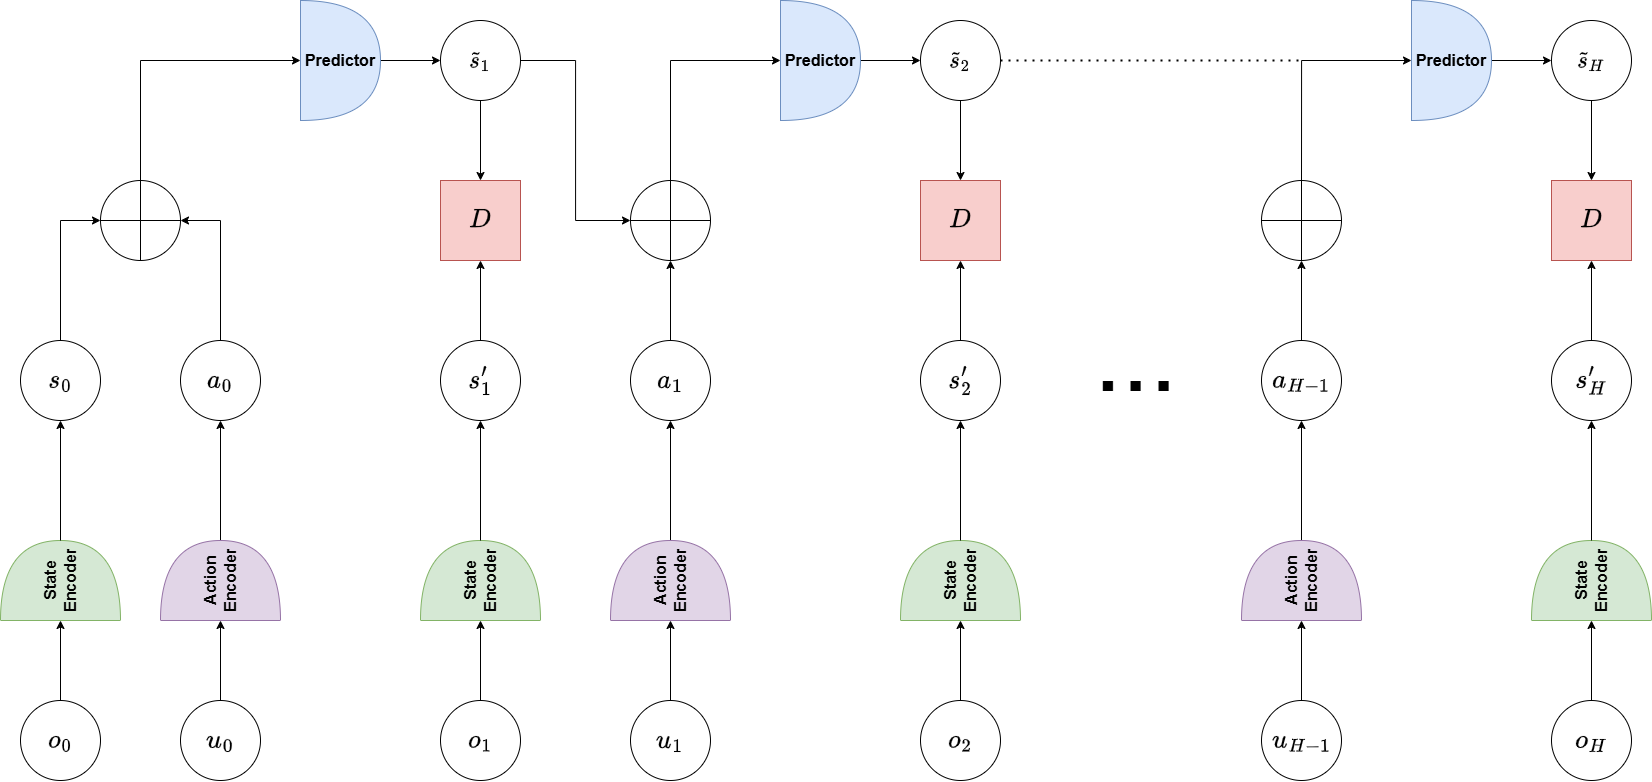

The diagram above was exported from draw.io. Its source (the exported page's mxGraphModel, read from the mxfile embedded in the PNG):
<mxGraphModel dx="2194" dy="2364" grid="1" gridSize="10" guides="1" tooltips="1" connect="1" arrows="1" fold="1" page="1" pageScale="1" pageWidth="827" pageHeight="1169" math="1" shadow="0">
  <root>
    <mxCell id="0" />
    <mxCell id="1" parent="0" />
    <mxCell id="5Ko00CEK4bUz8uw8Rv6u-1" value="&lt;font style=&quot;font-size: 23px;&quot;&gt;$$o_0$$&lt;/font&gt;" style="ellipse;whiteSpace=wrap;html=1;aspect=fixed;" parent="1" vertex="1">
      <mxGeometry x="40" y="480" width="80" height="80" as="geometry" />
    </mxCell>
    <mxCell id="5Ko00CEK4bUz8uw8Rv6u-3" value="" style="endArrow=classic;html=1;rounded=0;exitX=0.5;exitY=0;exitDx=0;exitDy=0;" parent="1" source="5Ko00CEK4bUz8uw8Rv6u-1" edge="1">
      <mxGeometry width="50" height="50" relative="1" as="geometry">
        <mxPoint x="390" y="400" as="sourcePoint" />
        <mxPoint x="80" y="400" as="targetPoint" />
      </mxGeometry>
    </mxCell>
    <mxCell id="5Ko00CEK4bUz8uw8Rv6u-4" value="&lt;font style=&quot;font-size: 16px;&quot;&gt;&lt;b&gt;State Encoder&lt;/b&gt;&lt;/font&gt;" style="shape=or;whiteSpace=wrap;html=1;rotation=-90;fillColor=#d5e8d4;strokeColor=#82b366;" parent="1" vertex="1">
      <mxGeometry x="40" y="300" width="80" height="120" as="geometry" />
    </mxCell>
    <mxCell id="5Ko00CEK4bUz8uw8Rv6u-5" value="" style="endArrow=classic;html=1;rounded=0;exitX=1;exitY=0.5;exitDx=0;exitDy=0;exitPerimeter=0;" parent="1" source="5Ko00CEK4bUz8uw8Rv6u-4" edge="1">
      <mxGeometry width="50" height="50" relative="1" as="geometry">
        <mxPoint x="90" y="490" as="sourcePoint" />
        <mxPoint x="80" y="200" as="targetPoint" />
      </mxGeometry>
    </mxCell>
    <mxCell id="5Ko00CEK4bUz8uw8Rv6u-14" style="edgeStyle=orthogonalEdgeStyle;rounded=0;orthogonalLoop=1;jettySize=auto;html=1;entryX=0;entryY=0.5;entryDx=0;entryDy=0;" parent="1" source="5Ko00CEK4bUz8uw8Rv6u-6" target="5Ko00CEK4bUz8uw8Rv6u-13" edge="1">
      <mxGeometry relative="1" as="geometry" />
    </mxCell>
    <mxCell id="5Ko00CEK4bUz8uw8Rv6u-6" value="&lt;font style=&quot;font-size: 23px;&quot;&gt;$$s_0$$&lt;/font&gt;" style="ellipse;whiteSpace=wrap;html=1;aspect=fixed;" parent="1" vertex="1">
      <mxGeometry x="40" y="120" width="80" height="80" as="geometry" />
    </mxCell>
    <mxCell id="5Ko00CEK4bUz8uw8Rv6u-9" value="" style="edgeStyle=orthogonalEdgeStyle;rounded=0;orthogonalLoop=1;jettySize=auto;html=1;" parent="1" source="5Ko00CEK4bUz8uw8Rv6u-7" target="5Ko00CEK4bUz8uw8Rv6u-8" edge="1">
      <mxGeometry relative="1" as="geometry" />
    </mxCell>
    <mxCell id="5Ko00CEK4bUz8uw8Rv6u-7" value="&lt;font style=&quot;font-size: 23px;&quot;&gt;$$u_0$$&lt;/font&gt;" style="ellipse;whiteSpace=wrap;html=1;aspect=fixed;" parent="1" vertex="1">
      <mxGeometry x="200" y="480" width="80" height="80" as="geometry" />
    </mxCell>
    <mxCell id="5Ko00CEK4bUz8uw8Rv6u-11" value="" style="edgeStyle=orthogonalEdgeStyle;rounded=0;orthogonalLoop=1;jettySize=auto;html=1;" parent="1" source="5Ko00CEK4bUz8uw8Rv6u-8" target="5Ko00CEK4bUz8uw8Rv6u-10" edge="1">
      <mxGeometry relative="1" as="geometry" />
    </mxCell>
    <mxCell id="5Ko00CEK4bUz8uw8Rv6u-8" value="&lt;span style=&quot;font-size: 16px;&quot;&gt;&lt;b&gt;Action Encoder&lt;/b&gt;&lt;/span&gt;" style="shape=or;whiteSpace=wrap;html=1;rotation=-90;fillColor=#e1d5e7;strokeColor=#9673a6;" parent="1" vertex="1">
      <mxGeometry x="200" y="300" width="80" height="120" as="geometry" />
    </mxCell>
    <mxCell id="5Ko00CEK4bUz8uw8Rv6u-15" style="edgeStyle=orthogonalEdgeStyle;rounded=0;orthogonalLoop=1;jettySize=auto;html=1;entryX=1;entryY=0.5;entryDx=0;entryDy=0;" parent="1" source="5Ko00CEK4bUz8uw8Rv6u-10" target="5Ko00CEK4bUz8uw8Rv6u-13" edge="1">
      <mxGeometry relative="1" as="geometry" />
    </mxCell>
    <mxCell id="5Ko00CEK4bUz8uw8Rv6u-10" value="&lt;font style=&quot;font-size: 23px;&quot;&gt;$$a_0$$&lt;/font&gt;" style="ellipse;whiteSpace=wrap;html=1;aspect=fixed;" parent="1" vertex="1">
      <mxGeometry x="200" y="120" width="80" height="80" as="geometry" />
    </mxCell>
    <mxCell id="5Ko00CEK4bUz8uw8Rv6u-17" style="edgeStyle=orthogonalEdgeStyle;rounded=0;orthogonalLoop=1;jettySize=auto;html=1;entryX=0;entryY=0.5;entryDx=0;entryDy=0;entryPerimeter=0;exitX=0.5;exitY=0;exitDx=0;exitDy=0;" parent="1" source="5Ko00CEK4bUz8uw8Rv6u-13" target="5Ko00CEK4bUz8uw8Rv6u-16" edge="1">
      <mxGeometry relative="1" as="geometry">
        <mxPoint x="160" y="-140" as="targetPoint" />
        <mxPoint x="160" y="-40" as="sourcePoint" />
        <Array as="points">
          <mxPoint x="160" y="-160" />
        </Array>
      </mxGeometry>
    </mxCell>
    <mxCell id="5Ko00CEK4bUz8uw8Rv6u-13" value="" style="shape=orEllipse;perimeter=ellipsePerimeter;whiteSpace=wrap;html=1;backgroundOutline=1;" parent="1" vertex="1">
      <mxGeometry x="120" y="-40" width="80" height="80" as="geometry" />
    </mxCell>
    <mxCell id="5Ko00CEK4bUz8uw8Rv6u-49" value="" style="edgeStyle=orthogonalEdgeStyle;rounded=0;orthogonalLoop=1;jettySize=auto;html=1;" parent="1" source="5Ko00CEK4bUz8uw8Rv6u-16" target="5Ko00CEK4bUz8uw8Rv6u-44" edge="1">
      <mxGeometry relative="1" as="geometry" />
    </mxCell>
    <mxCell id="5Ko00CEK4bUz8uw8Rv6u-16" value="&lt;font style=&quot;font-size: 16px;&quot;&gt;&lt;b&gt;Predictor&lt;/b&gt;&lt;/font&gt;" style="shape=or;whiteSpace=wrap;html=1;rotation=0;fillColor=#dae8fc;strokeColor=#6c8ebf;" parent="1" vertex="1">
      <mxGeometry x="320" y="-220" width="80" height="120" as="geometry" />
    </mxCell>
    <mxCell id="5Ko00CEK4bUz8uw8Rv6u-61" value="" style="edgeStyle=orthogonalEdgeStyle;rounded=0;orthogonalLoop=1;jettySize=auto;html=1;" parent="1" source="5Ko00CEK4bUz8uw8Rv6u-44" target="5Ko00CEK4bUz8uw8Rv6u-60" edge="1">
      <mxGeometry relative="1" as="geometry" />
    </mxCell>
    <mxCell id="5Ko00CEK4bUz8uw8Rv6u-71" style="edgeStyle=orthogonalEdgeStyle;rounded=0;orthogonalLoop=1;jettySize=auto;html=1;entryX=0;entryY=0.5;entryDx=0;entryDy=0;" parent="1" source="5Ko00CEK4bUz8uw8Rv6u-44" target="5Ko00CEK4bUz8uw8Rv6u-68" edge="1">
      <mxGeometry relative="1" as="geometry" />
    </mxCell>
    <mxCell id="5Ko00CEK4bUz8uw8Rv6u-44" value="&lt;font style=&quot;font-size: 20px;&quot;&gt;$$\tilde s_1$$&lt;/font&gt;" style="ellipse;whiteSpace=wrap;html=1;aspect=fixed;" parent="1" vertex="1">
      <mxGeometry x="460" y="-200" width="80" height="80" as="geometry" />
    </mxCell>
    <mxCell id="5Ko00CEK4bUz8uw8Rv6u-55" value="&lt;font style=&quot;font-size: 23px;&quot;&gt;$$o_1$$&lt;/font&gt;" style="ellipse;whiteSpace=wrap;html=1;aspect=fixed;" parent="1" vertex="1">
      <mxGeometry x="460" y="480" width="80" height="80" as="geometry" />
    </mxCell>
    <mxCell id="5Ko00CEK4bUz8uw8Rv6u-56" value="" style="endArrow=classic;html=1;rounded=0;exitX=0.5;exitY=0;exitDx=0;exitDy=0;" parent="1" source="5Ko00CEK4bUz8uw8Rv6u-55" edge="1">
      <mxGeometry width="50" height="50" relative="1" as="geometry">
        <mxPoint x="810" y="400" as="sourcePoint" />
        <mxPoint x="500" y="400" as="targetPoint" />
      </mxGeometry>
    </mxCell>
    <mxCell id="5Ko00CEK4bUz8uw8Rv6u-57" value="&lt;span style=&quot;font-size: 16px;&quot;&gt;&lt;b&gt;State Encoder&lt;/b&gt;&lt;/span&gt;" style="shape=or;whiteSpace=wrap;html=1;rotation=-90;fillColor=#d5e8d4;strokeColor=#82b366;" parent="1" vertex="1">
      <mxGeometry x="460" y="300" width="80" height="120" as="geometry" />
    </mxCell>
    <mxCell id="5Ko00CEK4bUz8uw8Rv6u-58" value="" style="endArrow=classic;html=1;rounded=0;exitX=1;exitY=0.5;exitDx=0;exitDy=0;exitPerimeter=0;" parent="1" source="5Ko00CEK4bUz8uw8Rv6u-57" edge="1">
      <mxGeometry width="50" height="50" relative="1" as="geometry">
        <mxPoint x="510" y="490" as="sourcePoint" />
        <mxPoint x="500" y="200" as="targetPoint" />
      </mxGeometry>
    </mxCell>
    <mxCell id="5Ko00CEK4bUz8uw8Rv6u-62" value="" style="edgeStyle=orthogonalEdgeStyle;rounded=0;orthogonalLoop=1;jettySize=auto;html=1;" parent="1" source="5Ko00CEK4bUz8uw8Rv6u-59" target="5Ko00CEK4bUz8uw8Rv6u-60" edge="1">
      <mxGeometry relative="1" as="geometry" />
    </mxCell>
    <mxCell id="5Ko00CEK4bUz8uw8Rv6u-59" value="&lt;font style=&quot;font-size: 23px;&quot;&gt;$$s_1^{\prime}$$&lt;/font&gt;" style="ellipse;whiteSpace=wrap;html=1;aspect=fixed;" parent="1" vertex="1">
      <mxGeometry x="460" y="120" width="80" height="80" as="geometry" />
    </mxCell>
    <mxCell id="5Ko00CEK4bUz8uw8Rv6u-60" value="&lt;font style=&quot;font-size: 23px;&quot;&gt;$$D$$&lt;/font&gt;" style="whiteSpace=wrap;html=1;aspect=fixed;fillColor=#f8cecc;strokeColor=#b85450;" parent="1" vertex="1">
      <mxGeometry x="460" y="-40" width="80" height="80" as="geometry" />
    </mxCell>
    <mxCell id="5Ko00CEK4bUz8uw8Rv6u-63" value="" style="edgeStyle=orthogonalEdgeStyle;rounded=0;orthogonalLoop=1;jettySize=auto;html=1;" parent="1" source="5Ko00CEK4bUz8uw8Rv6u-64" target="5Ko00CEK4bUz8uw8Rv6u-66" edge="1">
      <mxGeometry relative="1" as="geometry" />
    </mxCell>
    <mxCell id="5Ko00CEK4bUz8uw8Rv6u-64" value="&lt;font style=&quot;font-size: 23px;&quot;&gt;$$u_1$$&lt;/font&gt;" style="ellipse;whiteSpace=wrap;html=1;aspect=fixed;" parent="1" vertex="1">
      <mxGeometry x="650" y="480" width="80" height="80" as="geometry" />
    </mxCell>
    <mxCell id="5Ko00CEK4bUz8uw8Rv6u-65" value="" style="edgeStyle=orthogonalEdgeStyle;rounded=0;orthogonalLoop=1;jettySize=auto;html=1;" parent="1" source="5Ko00CEK4bUz8uw8Rv6u-66" target="5Ko00CEK4bUz8uw8Rv6u-67" edge="1">
      <mxGeometry relative="1" as="geometry" />
    </mxCell>
    <mxCell id="5Ko00CEK4bUz8uw8Rv6u-66" value="&lt;span style=&quot;font-size: 16px;&quot;&gt;&lt;b&gt;Action Encoder&lt;/b&gt;&lt;/span&gt;" style="shape=or;whiteSpace=wrap;html=1;rotation=-90;fillColor=#e1d5e7;strokeColor=#9673a6;" parent="1" vertex="1">
      <mxGeometry x="650" y="300" width="80" height="120" as="geometry" />
    </mxCell>
    <mxCell id="5Ko00CEK4bUz8uw8Rv6u-69" value="" style="edgeStyle=orthogonalEdgeStyle;rounded=0;orthogonalLoop=1;jettySize=auto;html=1;" parent="1" source="5Ko00CEK4bUz8uw8Rv6u-67" target="5Ko00CEK4bUz8uw8Rv6u-68" edge="1">
      <mxGeometry relative="1" as="geometry" />
    </mxCell>
    <mxCell id="5Ko00CEK4bUz8uw8Rv6u-67" value="&lt;font style=&quot;font-size: 23px;&quot;&gt;$$a_1$$&lt;/font&gt;" style="ellipse;whiteSpace=wrap;html=1;aspect=fixed;" parent="1" vertex="1">
      <mxGeometry x="650" y="120" width="80" height="80" as="geometry" />
    </mxCell>
    <mxCell id="5Ko00CEK4bUz8uw8Rv6u-68" value="" style="shape=orEllipse;perimeter=ellipsePerimeter;whiteSpace=wrap;html=1;backgroundOutline=1;" parent="1" vertex="1">
      <mxGeometry x="650" y="-40" width="80" height="80" as="geometry" />
    </mxCell>
    <mxCell id="5Ko00CEK4bUz8uw8Rv6u-72" value="" style="edgeStyle=orthogonalEdgeStyle;rounded=0;orthogonalLoop=1;jettySize=auto;html=1;" parent="1" source="5Ko00CEK4bUz8uw8Rv6u-73" target="5Ko00CEK4bUz8uw8Rv6u-76" edge="1">
      <mxGeometry relative="1" as="geometry" />
    </mxCell>
    <mxCell id="5Ko00CEK4bUz8uw8Rv6u-73" value="&lt;span style=&quot;font-size: 16px;&quot;&gt;&lt;b&gt;Predictor&lt;/b&gt;&lt;/span&gt;" style="shape=or;whiteSpace=wrap;html=1;rotation=0;fillColor=#dae8fc;strokeColor=#6c8ebf;" parent="1" vertex="1">
      <mxGeometry x="800" y="-220" width="80" height="120" as="geometry" />
    </mxCell>
    <mxCell id="5Ko00CEK4bUz8uw8Rv6u-74" value="" style="edgeStyle=orthogonalEdgeStyle;rounded=0;orthogonalLoop=1;jettySize=auto;html=1;" parent="1" source="5Ko00CEK4bUz8uw8Rv6u-76" target="5Ko00CEK4bUz8uw8Rv6u-83" edge="1">
      <mxGeometry relative="1" as="geometry" />
    </mxCell>
    <mxCell id="5Ko00CEK4bUz8uw8Rv6u-76" value="&lt;font style=&quot;font-size: 20px;&quot;&gt;$$\tilde s_2$$&lt;/font&gt;" style="ellipse;whiteSpace=wrap;html=1;aspect=fixed;" parent="1" vertex="1">
      <mxGeometry x="940" y="-200" width="80" height="80" as="geometry" />
    </mxCell>
    <mxCell id="5Ko00CEK4bUz8uw8Rv6u-77" value="&lt;font style=&quot;font-size: 23px;&quot;&gt;$$o_2$$&lt;/font&gt;" style="ellipse;whiteSpace=wrap;html=1;aspect=fixed;" parent="1" vertex="1">
      <mxGeometry x="940" y="480" width="80" height="80" as="geometry" />
    </mxCell>
    <mxCell id="5Ko00CEK4bUz8uw8Rv6u-78" value="" style="endArrow=classic;html=1;rounded=0;exitX=0.5;exitY=0;exitDx=0;exitDy=0;" parent="1" source="5Ko00CEK4bUz8uw8Rv6u-77" edge="1">
      <mxGeometry width="50" height="50" relative="1" as="geometry">
        <mxPoint x="1290" y="400" as="sourcePoint" />
        <mxPoint x="980" y="400" as="targetPoint" />
      </mxGeometry>
    </mxCell>
    <mxCell id="5Ko00CEK4bUz8uw8Rv6u-79" value="&lt;span style=&quot;font-size: 16px;&quot;&gt;&lt;b&gt;State Encoder&lt;/b&gt;&lt;/span&gt;" style="shape=or;whiteSpace=wrap;html=1;rotation=-90;fillColor=#d5e8d4;strokeColor=#82b366;" parent="1" vertex="1">
      <mxGeometry x="940" y="300" width="80" height="120" as="geometry" />
    </mxCell>
    <mxCell id="5Ko00CEK4bUz8uw8Rv6u-80" value="" style="endArrow=classic;html=1;rounded=0;exitX=1;exitY=0.5;exitDx=0;exitDy=0;exitPerimeter=0;" parent="1" source="5Ko00CEK4bUz8uw8Rv6u-79" edge="1">
      <mxGeometry width="50" height="50" relative="1" as="geometry">
        <mxPoint x="990" y="490" as="sourcePoint" />
        <mxPoint x="980" y="200" as="targetPoint" />
      </mxGeometry>
    </mxCell>
    <mxCell id="5Ko00CEK4bUz8uw8Rv6u-81" value="" style="edgeStyle=orthogonalEdgeStyle;rounded=0;orthogonalLoop=1;jettySize=auto;html=1;" parent="1" source="5Ko00CEK4bUz8uw8Rv6u-82" target="5Ko00CEK4bUz8uw8Rv6u-83" edge="1">
      <mxGeometry relative="1" as="geometry" />
    </mxCell>
    <mxCell id="5Ko00CEK4bUz8uw8Rv6u-82" value="&lt;font style=&quot;font-size: 23px;&quot;&gt;$$s_2^{\prime}$$&lt;/font&gt;" style="ellipse;whiteSpace=wrap;html=1;aspect=fixed;" parent="1" vertex="1">
      <mxGeometry x="940" y="120" width="80" height="80" as="geometry" />
    </mxCell>
    <mxCell id="5Ko00CEK4bUz8uw8Rv6u-83" value="&lt;font style=&quot;font-size: 23px;&quot;&gt;$$D$$&lt;/font&gt;" style="whiteSpace=wrap;html=1;aspect=fixed;fillColor=#f8cecc;strokeColor=#b85450;" parent="1" vertex="1">
      <mxGeometry x="940" y="-40" width="80" height="80" as="geometry" />
    </mxCell>
    <mxCell id="5Ko00CEK4bUz8uw8Rv6u-91" style="edgeStyle=orthogonalEdgeStyle;rounded=0;orthogonalLoop=1;jettySize=auto;html=1;entryX=0;entryY=0.5;entryDx=0;entryDy=0;entryPerimeter=0;exitX=0.5;exitY=0;exitDx=0;exitDy=0;" parent="1" source="5Ko00CEK4bUz8uw8Rv6u-68" target="5Ko00CEK4bUz8uw8Rv6u-73" edge="1">
      <mxGeometry relative="1" as="geometry" />
    </mxCell>
    <mxCell id="5Ko00CEK4bUz8uw8Rv6u-93" value="&lt;font style=&quot;font-size: 100px;&quot;&gt;...&lt;/font&gt;" style="text;html=1;align=center;verticalAlign=middle;resizable=0;points=[];autosize=1;strokeColor=none;fillColor=none;" parent="1" vertex="1">
      <mxGeometry x="1100" y="70" width="110" height="130" as="geometry" />
    </mxCell>
    <mxCell id="5Ko00CEK4bUz8uw8Rv6u-94" value="" style="endArrow=none;dashed=1;html=1;dashPattern=1 3;strokeWidth=2;rounded=0;exitX=1;exitY=0.5;exitDx=0;exitDy=0;" parent="1" source="5Ko00CEK4bUz8uw8Rv6u-76" edge="1">
      <mxGeometry width="50" height="50" relative="1" as="geometry">
        <mxPoint x="1170" y="-40" as="sourcePoint" />
        <mxPoint x="1320" y="-160" as="targetPoint" />
        <Array as="points">
          <mxPoint x="1170" y="-160" />
        </Array>
      </mxGeometry>
    </mxCell>
    <mxCell id="NWQ3ulZTCFk4bQmdla6u-1" value="" style="edgeStyle=orthogonalEdgeStyle;rounded=0;orthogonalLoop=1;jettySize=auto;html=1;" parent="1" source="NWQ3ulZTCFk4bQmdla6u-2" target="NWQ3ulZTCFk4bQmdla6u-4" edge="1">
      <mxGeometry relative="1" as="geometry" />
    </mxCell>
    <mxCell id="NWQ3ulZTCFk4bQmdla6u-2" value="&lt;font style=&quot;font-size: 23px;&quot;&gt;$$u_{H-1}$$&lt;/font&gt;" style="ellipse;whiteSpace=wrap;html=1;aspect=fixed;" parent="1" vertex="1">
      <mxGeometry x="1281" y="480" width="80" height="80" as="geometry" />
    </mxCell>
    <mxCell id="NWQ3ulZTCFk4bQmdla6u-3" value="" style="edgeStyle=orthogonalEdgeStyle;rounded=0;orthogonalLoop=1;jettySize=auto;html=1;" parent="1" source="NWQ3ulZTCFk4bQmdla6u-4" target="NWQ3ulZTCFk4bQmdla6u-6" edge="1">
      <mxGeometry relative="1" as="geometry" />
    </mxCell>
    <mxCell id="NWQ3ulZTCFk4bQmdla6u-4" value="&lt;span style=&quot;font-size: 16px;&quot;&gt;&lt;b&gt;Action Encoder&lt;/b&gt;&lt;/span&gt;" style="shape=or;whiteSpace=wrap;html=1;rotation=-90;fillColor=#e1d5e7;strokeColor=#9673a6;" parent="1" vertex="1">
      <mxGeometry x="1281" y="300" width="80" height="120" as="geometry" />
    </mxCell>
    <mxCell id="NWQ3ulZTCFk4bQmdla6u-5" value="" style="edgeStyle=orthogonalEdgeStyle;rounded=0;orthogonalLoop=1;jettySize=auto;html=1;" parent="1" source="NWQ3ulZTCFk4bQmdla6u-6" target="NWQ3ulZTCFk4bQmdla6u-7" edge="1">
      <mxGeometry relative="1" as="geometry" />
    </mxCell>
    <mxCell id="NWQ3ulZTCFk4bQmdla6u-6" value="&lt;font style=&quot;font-size: 23px;&quot;&gt;$$a_{H-1}$$&lt;/font&gt;" style="ellipse;whiteSpace=wrap;html=1;aspect=fixed;" parent="1" vertex="1">
      <mxGeometry x="1281" y="120" width="80" height="80" as="geometry" />
    </mxCell>
    <mxCell id="NWQ3ulZTCFk4bQmdla6u-7" value="" style="shape=orEllipse;perimeter=ellipsePerimeter;whiteSpace=wrap;html=1;backgroundOutline=1;" parent="1" vertex="1">
      <mxGeometry x="1281" y="-40" width="80" height="80" as="geometry" />
    </mxCell>
    <mxCell id="NWQ3ulZTCFk4bQmdla6u-8" value="" style="edgeStyle=orthogonalEdgeStyle;rounded=0;orthogonalLoop=1;jettySize=auto;html=1;" parent="1" source="NWQ3ulZTCFk4bQmdla6u-9" target="NWQ3ulZTCFk4bQmdla6u-11" edge="1">
      <mxGeometry relative="1" as="geometry" />
    </mxCell>
    <mxCell id="NWQ3ulZTCFk4bQmdla6u-9" value="&lt;span style=&quot;font-size: 16px;&quot;&gt;&lt;b&gt;Predictor&lt;/b&gt;&lt;/span&gt;" style="shape=or;whiteSpace=wrap;html=1;rotation=0;fillColor=#dae8fc;strokeColor=#6c8ebf;" parent="1" vertex="1">
      <mxGeometry x="1431" y="-220" width="80" height="120" as="geometry" />
    </mxCell>
    <mxCell id="NWQ3ulZTCFk4bQmdla6u-10" value="" style="edgeStyle=orthogonalEdgeStyle;rounded=0;orthogonalLoop=1;jettySize=auto;html=1;" parent="1" source="NWQ3ulZTCFk4bQmdla6u-11" target="NWQ3ulZTCFk4bQmdla6u-18" edge="1">
      <mxGeometry relative="1" as="geometry" />
    </mxCell>
    <mxCell id="NWQ3ulZTCFk4bQmdla6u-11" value="&lt;font style=&quot;font-size: 20px;&quot;&gt;$$\tilde s_H$$&lt;/font&gt;" style="ellipse;whiteSpace=wrap;html=1;aspect=fixed;" parent="1" vertex="1">
      <mxGeometry x="1571" y="-200" width="80" height="80" as="geometry" />
    </mxCell>
    <mxCell id="NWQ3ulZTCFk4bQmdla6u-12" value="&lt;font style=&quot;font-size: 23px;&quot;&gt;$$o_H$$&lt;/font&gt;" style="ellipse;whiteSpace=wrap;html=1;aspect=fixed;" parent="1" vertex="1">
      <mxGeometry x="1571" y="480" width="80" height="80" as="geometry" />
    </mxCell>
    <mxCell id="NWQ3ulZTCFk4bQmdla6u-13" value="" style="endArrow=classic;html=1;rounded=0;exitX=0.5;exitY=0;exitDx=0;exitDy=0;" parent="1" source="NWQ3ulZTCFk4bQmdla6u-12" edge="1">
      <mxGeometry width="50" height="50" relative="1" as="geometry">
        <mxPoint x="1921" y="400" as="sourcePoint" />
        <mxPoint x="1611" y="400" as="targetPoint" />
      </mxGeometry>
    </mxCell>
    <mxCell id="NWQ3ulZTCFk4bQmdla6u-14" value="&lt;span style=&quot;font-size: 16px;&quot;&gt;&lt;b&gt;State Encoder&lt;/b&gt;&lt;/span&gt;" style="shape=or;whiteSpace=wrap;html=1;rotation=-90;fillColor=#d5e8d4;strokeColor=#82b366;" parent="1" vertex="1">
      <mxGeometry x="1571" y="300" width="80" height="120" as="geometry" />
    </mxCell>
    <mxCell id="NWQ3ulZTCFk4bQmdla6u-15" value="" style="endArrow=classic;html=1;rounded=0;exitX=1;exitY=0.5;exitDx=0;exitDy=0;exitPerimeter=0;" parent="1" source="NWQ3ulZTCFk4bQmdla6u-14" edge="1">
      <mxGeometry width="50" height="50" relative="1" as="geometry">
        <mxPoint x="1621" y="490" as="sourcePoint" />
        <mxPoint x="1611" y="200" as="targetPoint" />
      </mxGeometry>
    </mxCell>
    <mxCell id="NWQ3ulZTCFk4bQmdla6u-16" value="" style="edgeStyle=orthogonalEdgeStyle;rounded=0;orthogonalLoop=1;jettySize=auto;html=1;" parent="1" source="NWQ3ulZTCFk4bQmdla6u-17" target="NWQ3ulZTCFk4bQmdla6u-18" edge="1">
      <mxGeometry relative="1" as="geometry" />
    </mxCell>
    <mxCell id="NWQ3ulZTCFk4bQmdla6u-17" value="&lt;font style=&quot;font-size: 23px;&quot;&gt;$$s_H^{\prime}$$&lt;/font&gt;" style="ellipse;whiteSpace=wrap;html=1;aspect=fixed;" parent="1" vertex="1">
      <mxGeometry x="1571" y="120" width="80" height="80" as="geometry" />
    </mxCell>
    <mxCell id="NWQ3ulZTCFk4bQmdla6u-18" value="&lt;font style=&quot;font-size: 23px;&quot;&gt;$$D$$&lt;/font&gt;" style="whiteSpace=wrap;html=1;aspect=fixed;fillColor=#f8cecc;strokeColor=#b85450;" parent="1" vertex="1">
      <mxGeometry x="1571" y="-40" width="80" height="80" as="geometry" />
    </mxCell>
    <mxCell id="NWQ3ulZTCFk4bQmdla6u-19" style="edgeStyle=orthogonalEdgeStyle;rounded=0;orthogonalLoop=1;jettySize=auto;html=1;entryX=0;entryY=0.5;entryDx=0;entryDy=0;entryPerimeter=0;exitX=0.5;exitY=0;exitDx=0;exitDy=0;" parent="1" source="NWQ3ulZTCFk4bQmdla6u-7" target="NWQ3ulZTCFk4bQmdla6u-9" edge="1">
      <mxGeometry relative="1" as="geometry" />
    </mxCell>
  </root>
</mxGraphModel>